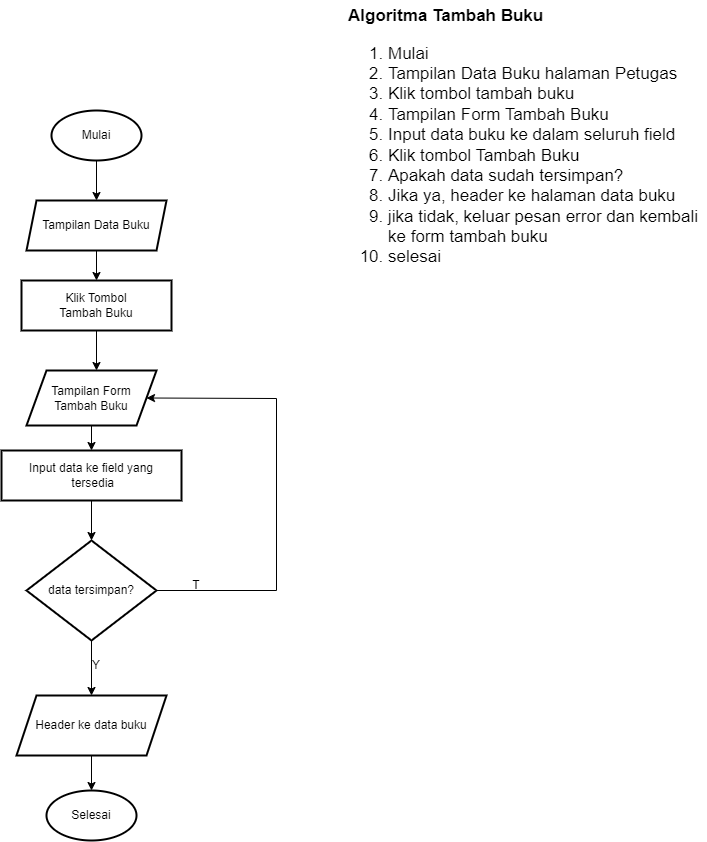

The diagram above was exported from draw.io. Its source (the exported page's mxGraphModel, read from the mxfile embedded in the PNG):
<mxGraphModel dx="1036" dy="654" grid="1" gridSize="10" guides="1" tooltips="1" connect="1" arrows="1" fold="1" page="1" pageScale="1" pageWidth="850" pageHeight="1100" math="0" shadow="0">
  <root>
    <mxCell id="0" />
    <mxCell id="1" parent="0" />
    <mxCell id="dETEfBZQfNQj_PP2ZEsE-1" value="&lt;div style=&quot;font-size: 17px;&quot;&gt;&lt;span style=&quot;background-color: initial;&quot;&gt;&lt;b style=&quot;&quot;&gt;&lt;font style=&quot;font-size: 17px;&quot;&gt;Algoritma Tambah Buku&lt;/font&gt;&lt;/b&gt;&lt;/span&gt;&lt;/div&gt;&lt;div style=&quot;font-size: 17px;&quot;&gt;&lt;ol&gt;&lt;li&gt;&lt;span style=&quot;background-color: initial;&quot;&gt;&lt;font style=&quot;font-size: 17px;&quot;&gt;Mulai&lt;/font&gt;&lt;/span&gt;&lt;/li&gt;&lt;li&gt;&lt;font style=&quot;font-size: 17px;&quot;&gt;Tampilan Data Buku halaman Petugas&lt;/font&gt;&lt;/li&gt;&lt;li&gt;&lt;font style=&quot;font-size: 17px;&quot;&gt;Klik tombol tambah buku&lt;/font&gt;&lt;/li&gt;&lt;li&gt;&lt;font style=&quot;font-size: 17px;&quot;&gt;Tampilan Form Tambah Buku&lt;/font&gt;&lt;/li&gt;&lt;li&gt;&lt;font style=&quot;font-size: 17px;&quot;&gt;Input data buku ke dalam seluruh field&amp;nbsp;&amp;nbsp;&lt;/font&gt;&lt;/li&gt;&lt;li&gt;&lt;font style=&quot;font-size: 17px;&quot;&gt;Klik tombol Tambah Buku&lt;/font&gt;&lt;/li&gt;&lt;li&gt;&lt;font style=&quot;font-size: 17px;&quot;&gt;Apakah data sudah tersimpan?&lt;/font&gt;&lt;/li&gt;&lt;li&gt;&lt;font style=&quot;font-size: 17px;&quot;&gt;Jika ya, header ke halaman data buku&lt;/font&gt;&lt;/li&gt;&lt;li&gt;&lt;font style=&quot;font-size: 17px;&quot;&gt;jika tidak, keluar pesan error dan kembali ke form tambah buku&lt;/font&gt;&lt;/li&gt;&lt;li&gt;&lt;font style=&quot;font-size: 17px;&quot;&gt;selesai&lt;/font&gt;&lt;/li&gt;&lt;/ol&gt;&lt;/div&gt;" style="text;html=1;strokeColor=none;fillColor=none;align=left;verticalAlign=middle;whiteSpace=wrap;rounded=0;" vertex="1" parent="1">
      <mxGeometry x="480" y="50" width="360" height="290" as="geometry" />
    </mxCell>
    <mxCell id="kUst8tB0392i_xlxhvFY-1" value="" style="edgeStyle=orthogonalEdgeStyle;rounded=0;orthogonalLoop=1;jettySize=auto;html=1;" edge="1" parent="1" source="kUst8tB0392i_xlxhvFY-2" target="kUst8tB0392i_xlxhvFY-3">
      <mxGeometry relative="1" as="geometry">
        <mxPoint x="230" y="250" as="targetPoint" />
        <Array as="points">
          <mxPoint x="230" y="250" />
          <mxPoint x="230" y="250" />
        </Array>
      </mxGeometry>
    </mxCell>
    <mxCell id="kUst8tB0392i_xlxhvFY-2" value="Mulai" style="strokeWidth=2;html=1;shape=mxgraph.flowchart.start_1;whiteSpace=wrap;" vertex="1" parent="1">
      <mxGeometry x="185" y="160" width="90" height="50" as="geometry" />
    </mxCell>
    <mxCell id="kUst8tB0392i_xlxhvFY-3" value="Tampilan Data Buku" style="shape=parallelogram;perimeter=parallelogramPerimeter;whiteSpace=wrap;html=1;fixedSize=1;strokeWidth=2;size=10;" vertex="1" parent="1">
      <mxGeometry x="160" y="250" width="140" height="50" as="geometry" />
    </mxCell>
    <mxCell id="kUst8tB0392i_xlxhvFY-4" value="" style="edgeStyle=orthogonalEdgeStyle;rounded=0;orthogonalLoop=1;jettySize=auto;html=1;exitX=0.5;exitY=1;exitDx=0;exitDy=0;" edge="1" parent="1" source="YbOoIcbZR2tlrwJzo8jR-1" target="kUst8tB0392i_xlxhvFY-16">
      <mxGeometry relative="1" as="geometry">
        <mxPoint x="230" y="470" as="sourcePoint" />
      </mxGeometry>
    </mxCell>
    <mxCell id="kUst8tB0392i_xlxhvFY-6" value="" style="edgeStyle=orthogonalEdgeStyle;rounded=0;orthogonalLoop=1;jettySize=auto;html=1;" edge="1" parent="1" source="kUst8tB0392i_xlxhvFY-7" target="kUst8tB0392i_xlxhvFY-8">
      <mxGeometry relative="1" as="geometry" />
    </mxCell>
    <mxCell id="kUst8tB0392i_xlxhvFY-7" value="data tersimpan?" style="rhombus;whiteSpace=wrap;html=1;strokeWidth=2;" vertex="1" parent="1">
      <mxGeometry x="160" y="590" width="130" height="100" as="geometry" />
    </mxCell>
    <mxCell id="kUst8tB0392i_xlxhvFY-24" value="" style="edgeStyle=orthogonalEdgeStyle;rounded=0;orthogonalLoop=1;jettySize=auto;html=1;" edge="1" parent="1" source="kUst8tB0392i_xlxhvFY-8" target="kUst8tB0392i_xlxhvFY-23">
      <mxGeometry relative="1" as="geometry" />
    </mxCell>
    <mxCell id="kUst8tB0392i_xlxhvFY-8" value="Header ke data buku" style="shape=parallelogram;perimeter=parallelogramPerimeter;whiteSpace=wrap;html=1;fixedSize=1;strokeWidth=2;" vertex="1" parent="1">
      <mxGeometry x="150" y="745" width="150" height="60" as="geometry" />
    </mxCell>
    <mxCell id="kUst8tB0392i_xlxhvFY-10" value="Y" style="text;html=1;strokeColor=none;fillColor=none;align=center;verticalAlign=middle;whiteSpace=wrap;rounded=0;" vertex="1" parent="1">
      <mxGeometry x="215" y="710" width="30" height="10" as="geometry" />
    </mxCell>
    <mxCell id="kUst8tB0392i_xlxhvFY-11" value="T" style="text;html=1;strokeColor=none;fillColor=none;align=center;verticalAlign=middle;whiteSpace=wrap;rounded=0;" vertex="1" parent="1">
      <mxGeometry x="315" y="630" width="30" height="10" as="geometry" />
    </mxCell>
    <mxCell id="kUst8tB0392i_xlxhvFY-12" value="Klik Tombol &lt;br&gt;Tambah Buku" style="shape=parallelogram;perimeter=parallelogramPerimeter;whiteSpace=wrap;html=1;fixedSize=1;strokeWidth=2;size=-5;" vertex="1" parent="1">
      <mxGeometry x="155" y="330" width="150" height="50" as="geometry" />
    </mxCell>
    <mxCell id="kUst8tB0392i_xlxhvFY-13" value="" style="endArrow=classic;html=1;rounded=0;exitX=0.5;exitY=1;exitDx=0;exitDy=0;entryX=0.5;entryY=0;entryDx=0;entryDy=0;" edge="1" parent="1" source="kUst8tB0392i_xlxhvFY-3" target="kUst8tB0392i_xlxhvFY-12">
      <mxGeometry width="50" height="50" relative="1" as="geometry">
        <mxPoint x="360" y="410" as="sourcePoint" />
        <mxPoint x="410" y="360" as="targetPoint" />
      </mxGeometry>
    </mxCell>
    <mxCell id="kUst8tB0392i_xlxhvFY-14" value="" style="endArrow=classic;html=1;rounded=0;exitX=0.5;exitY=1;exitDx=0;exitDy=0;entryX=0.5;entryY=0;entryDx=0;entryDy=0;" edge="1" parent="1" source="kUst8tB0392i_xlxhvFY-12">
      <mxGeometry width="50" height="50" relative="1" as="geometry">
        <mxPoint x="360" y="410" as="sourcePoint" />
        <mxPoint x="230" y="420" as="targetPoint" />
      </mxGeometry>
    </mxCell>
    <mxCell id="kUst8tB0392i_xlxhvFY-19" value="" style="edgeStyle=orthogonalEdgeStyle;rounded=0;orthogonalLoop=1;jettySize=auto;html=1;entryX=0.5;entryY=0;entryDx=0;entryDy=0;" edge="1" parent="1" source="kUst8tB0392i_xlxhvFY-16" target="kUst8tB0392i_xlxhvFY-7">
      <mxGeometry relative="1" as="geometry">
        <mxPoint x="225" y="580" as="targetPoint" />
      </mxGeometry>
    </mxCell>
    <mxCell id="kUst8tB0392i_xlxhvFY-16" value="Input data ke field yang&lt;br style=&quot;border-color: var(--border-color);&quot;&gt;&amp;nbsp;tersedia" style="shape=parallelogram;perimeter=parallelogramPerimeter;whiteSpace=wrap;html=1;fixedSize=1;strokeWidth=2;size=0;" vertex="1" parent="1">
      <mxGeometry x="135" y="500" width="180" height="50" as="geometry" />
    </mxCell>
    <mxCell id="kUst8tB0392i_xlxhvFY-17" value="" style="endArrow=classic;html=1;rounded=0;exitX=1;exitY=0.5;exitDx=0;exitDy=0;entryX=1;entryY=0.5;entryDx=0;entryDy=0;" edge="1" parent="1" source="kUst8tB0392i_xlxhvFY-7" target="YbOoIcbZR2tlrwJzo8jR-1">
      <mxGeometry width="50" height="50" relative="1" as="geometry">
        <mxPoint x="360" y="580" as="sourcePoint" />
        <mxPoint x="297.5" y="445" as="targetPoint" />
        <Array as="points">
          <mxPoint x="410" y="640" />
          <mxPoint x="410" y="448" />
        </Array>
      </mxGeometry>
    </mxCell>
    <mxCell id="kUst8tB0392i_xlxhvFY-23" value="Selesai" style="strokeWidth=2;html=1;shape=mxgraph.flowchart.start_1;whiteSpace=wrap;" vertex="1" parent="1">
      <mxGeometry x="180" y="840" width="90" height="50" as="geometry" />
    </mxCell>
    <mxCell id="YbOoIcbZR2tlrwJzo8jR-1" value="Tampilan Form &lt;br&gt;Tambah Buku" style="shape=parallelogram;perimeter=parallelogramPerimeter;whiteSpace=wrap;html=1;fixedSize=1;strokeWidth=2;" vertex="1" parent="1">
      <mxGeometry x="160" y="420" width="130" height="55" as="geometry" />
    </mxCell>
  </root>
</mxGraphModel>